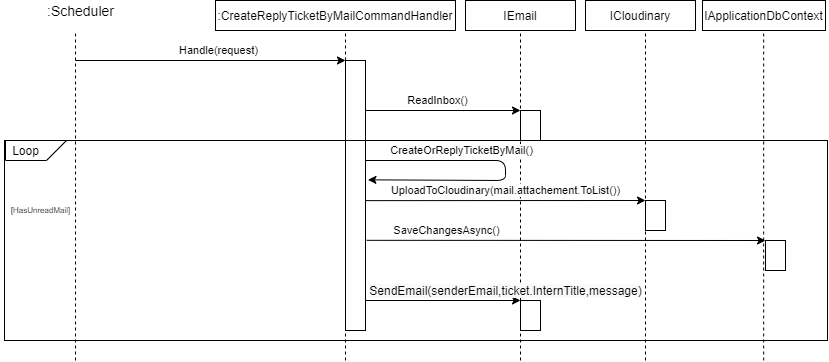

The diagram above was exported from draw.io. Its source (the exported page's mxGraphModel, read from the mxfile embedded in the PNG):
<mxGraphModel dx="1829" dy="690" grid="1" gridSize="10" guides="1" tooltips="1" connect="1" arrows="1" fold="1" page="1" pageScale="1" pageWidth="827" pageHeight="1169" math="0" shadow="0">
  <root>
    <mxCell id="0" />
    <mxCell id="1" parent="0" />
    <mxCell id="yP1wBA7DQTCFsv9yG_OC-85" value="IEmail" style="rounded=0;whiteSpace=wrap;html=1;" parent="1" vertex="1">
      <mxGeometry x="465" y="10" width="110" height="30" as="geometry" />
    </mxCell>
    <mxCell id="yP1wBA7DQTCFsv9yG_OC-86" value="&lt;span&gt;:CreateReplyTicketByMailCommandHandler&lt;/span&gt;" style="rounded=0;whiteSpace=wrap;html=1;" parent="1" vertex="1">
      <mxGeometry x="215" y="10" width="240" height="30" as="geometry" />
    </mxCell>
    <mxCell id="yP1wBA7DQTCFsv9yG_OC-87" value="Handle(request)" style="endArrow=classic;html=1;entryX=0;entryY=0;entryDx=0;entryDy=0;" parent="1" target="yP1wBA7DQTCFsv9yG_OC-92" edge="1">
      <mxGeometry x="0.0588" y="10" width="50" height="50" relative="1" as="geometry">
        <mxPoint x="75" y="70" as="sourcePoint" />
        <mxPoint x="340" y="70" as="targetPoint" />
        <mxPoint as="offset" />
      </mxGeometry>
    </mxCell>
    <mxCell id="yP1wBA7DQTCFsv9yG_OC-88" value="ReadInbox()" style="endArrow=classic;html=1;entryX=0;entryY=0;entryDx=0;entryDy=0;" parent="1" target="yP1wBA7DQTCFsv9yG_OC-93" edge="1">
      <mxGeometry x="0.0588" y="10" width="50" height="50" relative="1" as="geometry">
        <mxPoint x="345" y="120" as="sourcePoint" />
        <mxPoint x="595" y="120" as="targetPoint" />
        <mxPoint as="offset" />
      </mxGeometry>
    </mxCell>
    <mxCell id="yP1wBA7DQTCFsv9yG_OC-89" value="" style="endArrow=none;dashed=1;html=1;fontSize=11;" parent="1" edge="1">
      <mxGeometry width="50" height="50" relative="1" as="geometry">
        <mxPoint x="75" y="370" as="sourcePoint" />
        <mxPoint x="75" y="40" as="targetPoint" />
      </mxGeometry>
    </mxCell>
    <mxCell id="yP1wBA7DQTCFsv9yG_OC-90" value="" style="endArrow=none;dashed=1;html=1;fontSize=11;" parent="1" edge="1">
      <mxGeometry width="50" height="50" relative="1" as="geometry">
        <mxPoint x="345" y="370" as="sourcePoint" />
        <mxPoint x="345" y="40" as="targetPoint" />
      </mxGeometry>
    </mxCell>
    <mxCell id="yP1wBA7DQTCFsv9yG_OC-91" value="" style="endArrow=none;dashed=1;html=1;fontSize=11;" parent="1" edge="1">
      <mxGeometry width="50" height="50" relative="1" as="geometry">
        <mxPoint x="520" y="370" as="sourcePoint" />
        <mxPoint x="520" y="40" as="targetPoint" />
      </mxGeometry>
    </mxCell>
    <mxCell id="yP1wBA7DQTCFsv9yG_OC-92" value="" style="rounded=0;whiteSpace=wrap;html=1;fontSize=11;" parent="1" vertex="1">
      <mxGeometry x="345" y="70" width="20" height="270" as="geometry" />
    </mxCell>
    <mxCell id="yP1wBA7DQTCFsv9yG_OC-93" value="" style="rounded=0;whiteSpace=wrap;html=1;fontSize=11;" parent="1" vertex="1">
      <mxGeometry x="520" y="120" width="20" height="30" as="geometry" />
    </mxCell>
    <mxCell id="yP1wBA7DQTCFsv9yG_OC-94" value="CreateOrReplyTicketByMail()" style="endArrow=classic;html=1;entryX=1.121;entryY=0.442;entryDx=0;entryDy=0;entryPerimeter=0;" parent="1" target="yP1wBA7DQTCFsv9yG_OC-92" edge="1">
      <mxGeometry x="-0.3571" y="10" width="50" height="50" relative="1" as="geometry">
        <mxPoint x="365" y="170" as="sourcePoint" />
        <mxPoint x="385" y="190" as="targetPoint" />
        <mxPoint as="offset" />
        <Array as="points">
          <mxPoint x="505" y="170" />
          <mxPoint x="505" y="190" />
        </Array>
      </mxGeometry>
    </mxCell>
    <mxCell id="yP1wBA7DQTCFsv9yG_OC-95" value="" style="rounded=0;whiteSpace=wrap;html=1;fillColor=none;" parent="1" vertex="1">
      <mxGeometry x="4" y="150" width="823" height="200" as="geometry" />
    </mxCell>
    <mxCell id="yP1wBA7DQTCFsv9yG_OC-96" value="" style="verticalLabelPosition=bottom;verticalAlign=top;html=1;shape=card;whiteSpace=wrap;size=20;arcSize=12;fillColor=none;rotation=-180;" parent="1" vertex="1">
      <mxGeometry x="5" y="150" width="61" height="20" as="geometry" />
    </mxCell>
    <mxCell id="yP1wBA7DQTCFsv9yG_OC-97" value="Loop" style="text;html=1;align=center;verticalAlign=middle;resizable=0;points=[];autosize=1;" parent="1" vertex="1">
      <mxGeometry x="5" y="150" width="40" height="20" as="geometry" />
    </mxCell>
    <mxCell id="yP1wBA7DQTCFsv9yG_OC-98" value="[HasUnreadMail]" style="text;html=1;align=center;verticalAlign=middle;resizable=0;points=[];autosize=1;fontSize=8;" parent="1" vertex="1">
      <mxGeometry y="210" width="80" height="20" as="geometry" />
    </mxCell>
    <mxCell id="yP1wBA7DQTCFsv9yG_OC-99" value="&lt;span style=&quot;font-size: 12px ; text-align: left ; background-color: rgb(248 , 249 , 250)&quot;&gt;SendEmail(senderEmail,ticket.InternTitle,message)&lt;/span&gt;" style="endArrow=classic;html=1;entryX=0;entryY=0;entryDx=0;entryDy=0;" parent="1" target="yP1wBA7DQTCFsv9yG_OC-100" edge="1">
      <mxGeometry x="0.8065" y="10" width="50" height="50" relative="1" as="geometry">
        <mxPoint x="365" y="310" as="sourcePoint" />
        <mxPoint x="515" y="310" as="targetPoint" />
        <mxPoint as="offset" />
      </mxGeometry>
    </mxCell>
    <mxCell id="yP1wBA7DQTCFsv9yG_OC-100" value="" style="rounded=0;whiteSpace=wrap;html=1;fontSize=11;" parent="1" vertex="1">
      <mxGeometry x="520" y="310" width="20" height="30" as="geometry" />
    </mxCell>
    <mxCell id="yP1wBA7DQTCFsv9yG_OC-101" value=":Scheduler" style="text;html=1;align=center;verticalAlign=middle;resizable=0;points=[];autosize=1;fontSize=14;" parent="1" vertex="1">
      <mxGeometry x="40" y="10" width="80" height="20" as="geometry" />
    </mxCell>
    <mxCell id="yP1wBA7DQTCFsv9yG_OC-102" value="ICloudinary" style="rounded=0;whiteSpace=wrap;html=1;" parent="1" vertex="1">
      <mxGeometry x="585" y="10" width="110" height="30" as="geometry" />
    </mxCell>
    <mxCell id="yP1wBA7DQTCFsv9yG_OC-103" value="" style="endArrow=none;dashed=1;html=1;fontSize=11;" parent="1" edge="1">
      <mxGeometry width="50" height="50" relative="1" as="geometry">
        <mxPoint x="645" y="370" as="sourcePoint" />
        <mxPoint x="645" y="40" as="targetPoint" />
      </mxGeometry>
    </mxCell>
    <mxCell id="yP1wBA7DQTCFsv9yG_OC-104" value="&lt;span style=&quot;color: rgb(0 , 0 , 0) ; font-family: &amp;#34;helvetica&amp;#34; ; font-size: 11px ; font-style: normal ; font-weight: 400 ; letter-spacing: normal ; text-align: center ; text-indent: 0px ; text-transform: none ; word-spacing: 0px ; background-color: rgb(255 , 255 , 255) ; display: inline ; float: none&quot;&gt;UploadToCloudinary(mail.attachement.ToList())&lt;/span&gt;" style="endArrow=classic;html=1;entryX=0;entryY=0;entryDx=0;entryDy=0;exitX=1;exitY=0.519;exitDx=0;exitDy=0;exitPerimeter=0;" parent="1" source="yP1wBA7DQTCFsv9yG_OC-92" target="yP1wBA7DQTCFsv9yG_OC-105" edge="1">
      <mxGeometry y="10" width="50" height="50" relative="1" as="geometry">
        <mxPoint x="385.19999999999993" y="210" as="sourcePoint" />
        <mxPoint x="635" y="210" as="targetPoint" />
        <mxPoint as="offset" />
      </mxGeometry>
    </mxCell>
    <mxCell id="yP1wBA7DQTCFsv9yG_OC-105" value="" style="rounded=0;whiteSpace=wrap;html=1;fontSize=11;" parent="1" vertex="1">
      <mxGeometry x="645" y="210" width="20" height="30" as="geometry" />
    </mxCell>
    <mxCell id="yP1wBA7DQTCFsv9yG_OC-106" value="IApplicationDbContext" style="rounded=0;whiteSpace=wrap;html=1;" parent="1" vertex="1">
      <mxGeometry x="702" y="10" width="123" height="30" as="geometry" />
    </mxCell>
    <mxCell id="yP1wBA7DQTCFsv9yG_OC-107" value="" style="endArrow=none;dashed=1;html=1;fontSize=11;" parent="1" edge="1">
      <mxGeometry width="50" height="50" relative="1" as="geometry">
        <mxPoint x="763.16" y="370" as="sourcePoint" />
        <mxPoint x="763.16" y="40" as="targetPoint" />
      </mxGeometry>
    </mxCell>
    <mxCell id="yP1wBA7DQTCFsv9yG_OC-108" value="&lt;span style=&quot;font-family: &amp;#34;helvetica&amp;#34;&quot;&gt;SaveChangesAsync()&lt;/span&gt;" style="endArrow=classic;html=1;entryX=0;entryY=0;entryDx=0;entryDy=0;exitX=1.059;exitY=0.666;exitDx=0;exitDy=0;exitPerimeter=0;" parent="1" source="yP1wBA7DQTCFsv9yG_OC-92" target="yP1wBA7DQTCFsv9yG_OC-109" edge="1">
      <mxGeometry x="-0.6" y="10" width="50" height="50" relative="1" as="geometry">
        <mxPoint x="385" y="250" as="sourcePoint" />
        <mxPoint x="635" y="250" as="targetPoint" />
        <mxPoint as="offset" />
      </mxGeometry>
    </mxCell>
    <mxCell id="yP1wBA7DQTCFsv9yG_OC-109" value="" style="rounded=0;whiteSpace=wrap;html=1;fontSize=11;" parent="1" vertex="1">
      <mxGeometry x="765" y="250" width="20" height="30" as="geometry" />
    </mxCell>
  </root>
</mxGraphModel>